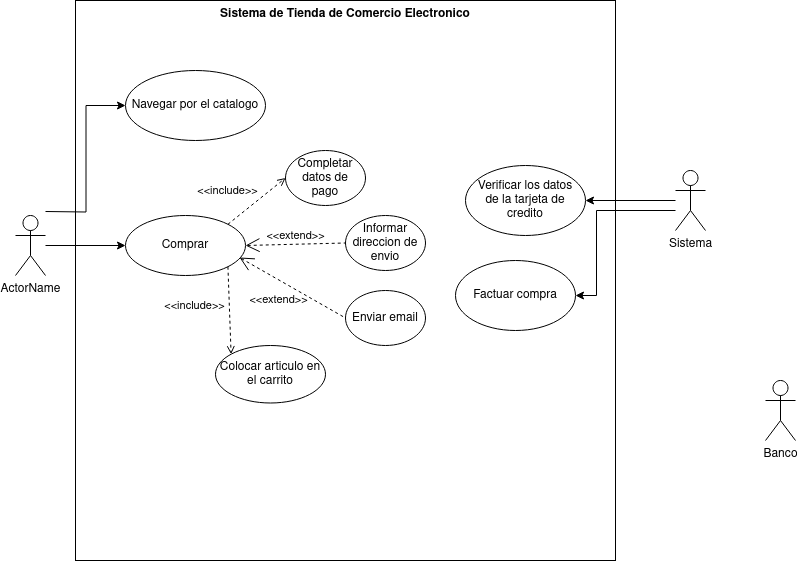

The diagram above was exported from draw.io. Its source (the exported page's mxGraphModel, read from the mxfile embedded in the PNG):
<mxGraphModel dx="1434" dy="750" grid="1" gridSize="10" guides="1" tooltips="1" connect="1" arrows="1" fold="1" page="1" pageScale="1" pageWidth="827" pageHeight="1169" math="0" shadow="0">
  <root>
    <mxCell id="0" />
    <mxCell id="1" parent="0" />
    <mxCell id="bHZ_sQhMvuu_Me4OWiwA-1" value="Sistema de Tienda de Comercio Electronico" style="shape=rect;html=1;verticalAlign=top;fontStyle=1;whiteSpace=wrap;align=center;movable=0;resizable=0;rotatable=0;deletable=0;editable=0;locked=1;connectable=0;" vertex="1" parent="1">
      <mxGeometry x="90" y="20" width="540" height="560" as="geometry" />
    </mxCell>
    <mxCell id="bHZ_sQhMvuu_Me4OWiwA-11" style="edgeStyle=orthogonalEdgeStyle;rounded=0;orthogonalLoop=1;jettySize=auto;html=1;entryX=0;entryY=0.5;entryDx=0;entryDy=0;" edge="1" parent="1" source="bHZ_sQhMvuu_Me4OWiwA-2" target="bHZ_sQhMvuu_Me4OWiwA-5">
      <mxGeometry relative="1" as="geometry" />
    </mxCell>
    <mxCell id="bHZ_sQhMvuu_Me4OWiwA-16" style="edgeStyle=orthogonalEdgeStyle;rounded=0;orthogonalLoop=1;jettySize=auto;html=1;entryX=0;entryY=0.5;entryDx=0;entryDy=0;" edge="1" parent="1" target="bHZ_sQhMvuu_Me4OWiwA-4">
      <mxGeometry relative="1" as="geometry">
        <mxPoint x="60" y="231" as="sourcePoint" />
      </mxGeometry>
    </mxCell>
    <mxCell id="bHZ_sQhMvuu_Me4OWiwA-2" value="ActorName" style="shape=umlActor;html=1;verticalLabelPosition=bottom;verticalAlign=top;align=center;" vertex="1" parent="1">
      <mxGeometry x="30" y="235" width="30" height="60" as="geometry" />
    </mxCell>
    <mxCell id="bHZ_sQhMvuu_Me4OWiwA-29" style="edgeStyle=orthogonalEdgeStyle;rounded=0;orthogonalLoop=1;jettySize=auto;html=1;entryX=1;entryY=0.5;entryDx=0;entryDy=0;" edge="1" parent="1" source="bHZ_sQhMvuu_Me4OWiwA-3" target="bHZ_sQhMvuu_Me4OWiwA-28">
      <mxGeometry relative="1" as="geometry" />
    </mxCell>
    <mxCell id="bHZ_sQhMvuu_Me4OWiwA-45" style="edgeStyle=orthogonalEdgeStyle;rounded=0;orthogonalLoop=1;jettySize=auto;html=1;entryX=1;entryY=0.5;entryDx=0;entryDy=0;" edge="1" parent="1" source="bHZ_sQhMvuu_Me4OWiwA-3" target="bHZ_sQhMvuu_Me4OWiwA-46">
      <mxGeometry relative="1" as="geometry">
        <mxPoint x="610" y="300" as="targetPoint" />
        <Array as="points">
          <mxPoint x="611" y="230" />
          <mxPoint x="611" y="315" />
        </Array>
      </mxGeometry>
    </mxCell>
    <mxCell id="bHZ_sQhMvuu_Me4OWiwA-3" value="Sistema" style="shape=umlActor;html=1;verticalLabelPosition=bottom;verticalAlign=top;align=center;" vertex="1" parent="1">
      <mxGeometry x="690" y="190" width="30" height="60" as="geometry" />
    </mxCell>
    <mxCell id="bHZ_sQhMvuu_Me4OWiwA-4" value="Navegar por el catalogo" style="ellipse;whiteSpace=wrap;html=1;" vertex="1" parent="1">
      <mxGeometry x="140" y="90" width="140" height="70" as="geometry" />
    </mxCell>
    <mxCell id="bHZ_sQhMvuu_Me4OWiwA-5" value="Comprar" style="ellipse;whiteSpace=wrap;html=1;" vertex="1" parent="1">
      <mxGeometry x="140" y="235" width="120" height="60" as="geometry" />
    </mxCell>
    <mxCell id="bHZ_sQhMvuu_Me4OWiwA-9" value="Banco" style="shape=umlActor;html=1;verticalLabelPosition=bottom;verticalAlign=top;align=center;" vertex="1" parent="1">
      <mxGeometry x="780" y="400" width="30" height="60" as="geometry" />
    </mxCell>
    <mxCell id="bHZ_sQhMvuu_Me4OWiwA-20" value="Colocar articulo en el carrito" style="ellipse;whiteSpace=wrap;html=1;" vertex="1" parent="1">
      <mxGeometry x="230" y="365" width="110" height="57.5" as="geometry" />
    </mxCell>
    <mxCell id="bHZ_sQhMvuu_Me4OWiwA-23" value="&lt;div&gt;Informar direccion de&lt;/div&gt;&lt;div&gt;envio&lt;br&gt;&lt;/div&gt;" style="ellipse;whiteSpace=wrap;html=1;" vertex="1" parent="1">
      <mxGeometry x="360" y="235" width="80" height="55" as="geometry" />
    </mxCell>
    <mxCell id="bHZ_sQhMvuu_Me4OWiwA-26" value="&lt;div&gt;Completar &lt;br&gt;&lt;/div&gt;&lt;div&gt;datos de&lt;/div&gt;&lt;div&gt;pago&lt;br&gt;&lt;/div&gt;" style="ellipse;whiteSpace=wrap;html=1;" vertex="1" parent="1">
      <mxGeometry x="300" y="170" width="80" height="55" as="geometry" />
    </mxCell>
    <mxCell id="bHZ_sQhMvuu_Me4OWiwA-28" value="&lt;div&gt;Verificar los datos &lt;br&gt;&lt;/div&gt;&lt;div&gt;de la tarjeta de credito&lt;br&gt;&lt;/div&gt;" style="ellipse;whiteSpace=wrap;html=1;" vertex="1" parent="1">
      <mxGeometry x="480" y="185" width="120" height="70" as="geometry" />
    </mxCell>
    <mxCell id="bHZ_sQhMvuu_Me4OWiwA-38" value="&amp;lt;&amp;lt;include&amp;gt;&amp;gt;" style="edgeStyle=none;html=1;endArrow=open;verticalAlign=bottom;dashed=1;labelBackgroundColor=none;rounded=0;exitX=1;exitY=1;exitDx=0;exitDy=0;entryX=0;entryY=0;entryDx=0;entryDy=0;" edge="1" parent="1" source="bHZ_sQhMvuu_Me4OWiwA-5" target="bHZ_sQhMvuu_Me4OWiwA-20">
      <mxGeometry x="0.0673" y="-35" width="160" relative="1" as="geometry">
        <mxPoint x="226" y="322.5" as="sourcePoint" />
        <mxPoint x="280" y="311.5" as="targetPoint" />
        <mxPoint y="1" as="offset" />
      </mxGeometry>
    </mxCell>
    <mxCell id="bHZ_sQhMvuu_Me4OWiwA-40" value="&amp;lt;&amp;lt;extend&amp;gt;&amp;gt;" style="edgeStyle=none;html=1;startArrow=open;endArrow=none;startSize=12;verticalAlign=bottom;dashed=1;labelBackgroundColor=none;rounded=0;entryX=0;entryY=0.5;entryDx=0;entryDy=0;exitX=1;exitY=0.5;exitDx=0;exitDy=0;" edge="1" parent="1" source="bHZ_sQhMvuu_Me4OWiwA-5" target="bHZ_sQhMvuu_Me4OWiwA-23">
      <mxGeometry x="-0.0006" y="-1" width="160" relative="1" as="geometry">
        <mxPoint x="250" y="210" as="sourcePoint" />
        <mxPoint x="410" y="210" as="targetPoint" />
        <mxPoint as="offset" />
      </mxGeometry>
    </mxCell>
    <mxCell id="bHZ_sQhMvuu_Me4OWiwA-42" value="&amp;lt;&amp;lt;include&amp;gt;&amp;gt;" style="edgeStyle=none;html=1;endArrow=open;verticalAlign=bottom;dashed=1;labelBackgroundColor=none;rounded=0;exitX=1;exitY=0;exitDx=0;exitDy=0;entryX=0;entryY=0.5;entryDx=0;entryDy=0;" edge="1" parent="1" source="bHZ_sQhMvuu_Me4OWiwA-5" target="bHZ_sQhMvuu_Me4OWiwA-26">
      <mxGeometry x="-0.5965" y="19" width="160" relative="1" as="geometry">
        <mxPoint x="260" y="190" as="sourcePoint" />
        <mxPoint x="274" y="235" as="targetPoint" />
        <mxPoint as="offset" />
      </mxGeometry>
    </mxCell>
    <mxCell id="bHZ_sQhMvuu_Me4OWiwA-43" value="Enviar email" style="ellipse;whiteSpace=wrap;html=1;" vertex="1" parent="1">
      <mxGeometry x="360" y="310" width="80" height="55" as="geometry" />
    </mxCell>
    <mxCell id="bHZ_sQhMvuu_Me4OWiwA-44" value="&amp;lt;&amp;lt;extend&amp;gt;&amp;gt;" style="edgeStyle=none;html=1;startArrow=open;endArrow=none;startSize=12;verticalAlign=bottom;dashed=1;labelBackgroundColor=none;rounded=0;exitX=0.95;exitY=0.7;exitDx=0;exitDy=0;exitPerimeter=0;entryX=0;entryY=0.5;entryDx=0;entryDy=0;" edge="1" parent="1" source="bHZ_sQhMvuu_Me4OWiwA-5" target="bHZ_sQhMvuu_Me4OWiwA-43">
      <mxGeometry x="-0.0207" y="-26" width="160" relative="1" as="geometry">
        <mxPoint x="330" y="360" as="sourcePoint" />
        <mxPoint x="490" y="360" as="targetPoint" />
        <mxPoint as="offset" />
      </mxGeometry>
    </mxCell>
    <mxCell id="bHZ_sQhMvuu_Me4OWiwA-46" value="Factuar compra" style="ellipse;whiteSpace=wrap;html=1;" vertex="1" parent="1">
      <mxGeometry x="470" y="280" width="120" height="70" as="geometry" />
    </mxCell>
  </root>
</mxGraphModel>